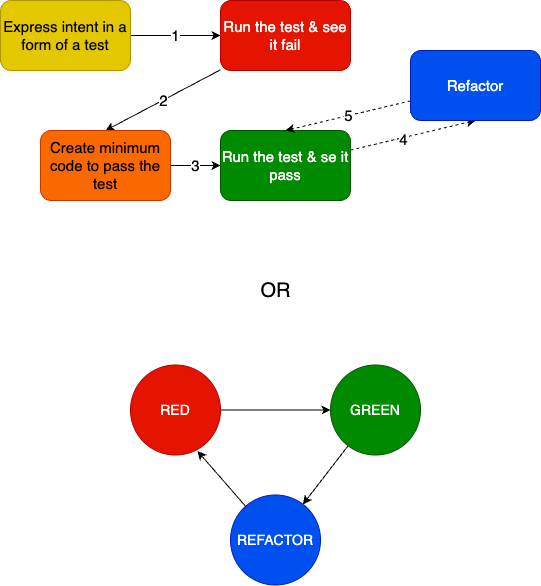

The diagram above was exported from draw.io. Its source (the exported page's mxGraphModel, read from the mxfile embedded in the PNG):
<mxGraphModel dx="689" dy="691" grid="1" gridSize="10" guides="1" tooltips="1" connect="1" arrows="1" fold="1" page="1" pageScale="1" pageWidth="827" pageHeight="1169" math="0" shadow="0">
  <root>
    <mxCell id="0" />
    <mxCell id="1" parent="0" />
    <mxCell id="4" value="&lt;font style=&quot;font-size: 15px;&quot;&gt;1&lt;/font&gt;" style="edgeStyle=none;html=1;entryX=0;entryY=0.5;entryDx=0;entryDy=0;" parent="1" source="2" target="3" edge="1">
      <mxGeometry relative="1" as="geometry" />
    </mxCell>
    <mxCell id="2" value="&lt;font style=&quot;font-size: 15px;&quot;&gt;Express intent in a form of a test&lt;/font&gt;" style="rounded=1;whiteSpace=wrap;html=1;fillColor=#e3c800;fontColor=#000000;strokeColor=#B09500;" parent="1" vertex="1">
      <mxGeometry x="50" y="110" width="130" height="70" as="geometry" />
    </mxCell>
    <mxCell id="6" value="&lt;font style=&quot;font-size: 15px;&quot;&gt;2&lt;/font&gt;" style="edgeStyle=none;html=1;entryX=0.5;entryY=0;entryDx=0;entryDy=0;" parent="1" source="3" target="5" edge="1">
      <mxGeometry relative="1" as="geometry" />
    </mxCell>
    <mxCell id="3" value="&lt;font style=&quot;font-size: 15px;&quot;&gt;Run the test &amp;amp; see it fail&lt;/font&gt;" style="rounded=1;whiteSpace=wrap;html=1;fillColor=#e51400;fontColor=#ffffff;strokeColor=#B20000;" parent="1" vertex="1">
      <mxGeometry x="270" y="110" width="130" height="70" as="geometry" />
    </mxCell>
    <mxCell id="9" value="&lt;font style=&quot;font-size: 15px;&quot;&gt;3&lt;/font&gt;" style="edgeStyle=none;html=1;entryX=0;entryY=0.5;entryDx=0;entryDy=0;" parent="1" source="5" target="7" edge="1">
      <mxGeometry relative="1" as="geometry">
        <mxPoint as="offset" />
      </mxGeometry>
    </mxCell>
    <mxCell id="5" value="&lt;font style=&quot;font-size: 15px;&quot;&gt;Create minimum code to pass the test&lt;/font&gt;" style="rounded=1;whiteSpace=wrap;html=1;fillColor=#fa6800;fontColor=#000000;strokeColor=#C73500;" parent="1" vertex="1">
      <mxGeometry x="90" y="240" width="130" height="70" as="geometry" />
    </mxCell>
    <mxCell id="10" style="edgeStyle=none;html=1;entryX=0.5;entryY=1;entryDx=0;entryDy=0;dashed=1;" parent="1" source="7" target="8" edge="1">
      <mxGeometry relative="1" as="geometry" />
    </mxCell>
    <mxCell id="11" value="&lt;font style=&quot;font-size: 15px;&quot;&gt;4&lt;/font&gt;" style="edgeLabel;html=1;align=center;verticalAlign=middle;resizable=0;points=[];" parent="10" vertex="1" connectable="0">
      <mxGeometry x="-0.1576" y="-1" relative="1" as="geometry">
        <mxPoint as="offset" />
      </mxGeometry>
    </mxCell>
    <mxCell id="7" value="&lt;font style=&quot;font-size: 15px;&quot;&gt;Run the test &amp;amp; se it pass&lt;/font&gt;" style="rounded=1;whiteSpace=wrap;html=1;fillColor=#008a00;fontColor=#ffffff;strokeColor=#005700;" parent="1" vertex="1">
      <mxGeometry x="270" y="240" width="130" height="70" as="geometry" />
    </mxCell>
    <mxCell id="12" value="&lt;font style=&quot;font-size: 15px;&quot;&gt;5&lt;/font&gt;" style="edgeStyle=none;html=1;entryX=0.5;entryY=0;entryDx=0;entryDy=0;dashed=1;" parent="1" source="8" target="7" edge="1">
      <mxGeometry relative="1" as="geometry" />
    </mxCell>
    <mxCell id="8" value="&lt;font style=&quot;font-size: 15px;&quot;&gt;Refactor&lt;/font&gt;" style="rounded=1;whiteSpace=wrap;html=1;fillColor=#0050ef;fontColor=#ffffff;strokeColor=#001DBC;" parent="1" vertex="1">
      <mxGeometry x="460" y="160" width="130" height="70" as="geometry" />
    </mxCell>
    <mxCell id="17" style="edgeStyle=none;html=1;entryX=0;entryY=0.5;entryDx=0;entryDy=0;fontSize=20;" edge="1" parent="1" source="13" target="14">
      <mxGeometry relative="1" as="geometry" />
    </mxCell>
    <mxCell id="13" value="&lt;font style=&quot;font-size: 14px;&quot;&gt;RED&lt;/font&gt;" style="ellipse;whiteSpace=wrap;html=1;aspect=fixed;fillColor=#e51400;fontColor=#ffffff;strokeColor=#B20000;" vertex="1" parent="1">
      <mxGeometry x="180" y="474.5" width="90" height="90" as="geometry" />
    </mxCell>
    <mxCell id="18" style="edgeStyle=none;html=1;fontSize=20;" edge="1" parent="1" source="14" target="15">
      <mxGeometry relative="1" as="geometry" />
    </mxCell>
    <mxCell id="14" value="&lt;font style=&quot;font-size: 14px;&quot;&gt;GREEN&lt;/font&gt;" style="ellipse;whiteSpace=wrap;html=1;aspect=fixed;fillColor=#008a00;fontColor=#ffffff;strokeColor=#005700;" vertex="1" parent="1">
      <mxGeometry x="380" y="474.5" width="90" height="90" as="geometry" />
    </mxCell>
    <mxCell id="19" style="edgeStyle=none;html=1;entryX=0.744;entryY=0.956;entryDx=0;entryDy=0;entryPerimeter=0;fontSize=20;" edge="1" parent="1" source="15" target="13">
      <mxGeometry relative="1" as="geometry" />
    </mxCell>
    <mxCell id="15" value="&lt;font style=&quot;font-size: 14px;&quot;&gt;REFACTOR&lt;/font&gt;" style="ellipse;whiteSpace=wrap;html=1;aspect=fixed;fillColor=#0050ef;fontColor=#ffffff;strokeColor=#001DBC;" vertex="1" parent="1">
      <mxGeometry x="280" y="604.5" width="90" height="90" as="geometry" />
    </mxCell>
    <mxCell id="16" value="&lt;font style=&quot;font-size: 20px;&quot;&gt;OR&lt;/font&gt;" style="text;html=1;align=center;verticalAlign=middle;resizable=0;points=[];autosize=1;strokeColor=none;fillColor=none;fontSize=14;" vertex="1" parent="1">
      <mxGeometry x="300" y="380" width="50" height="40" as="geometry" />
    </mxCell>
  </root>
</mxGraphModel>